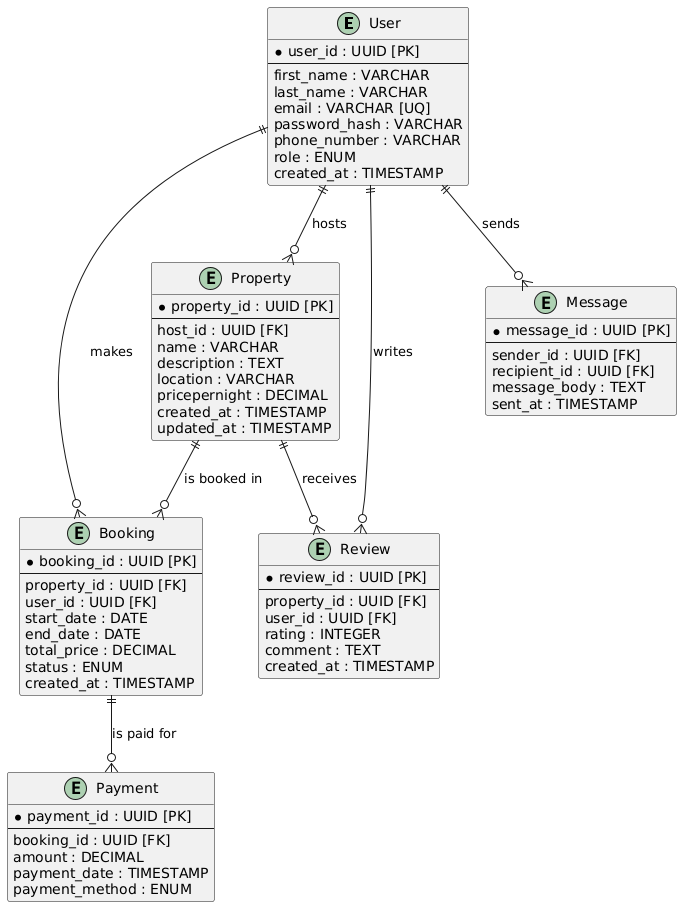

The diagram above was rendered by PlantUML. Its source (embedded in the PNG):
@startuml
entity User {
    * user_id : UUID [PK]
    --
    first_name : VARCHAR
    last_name : VARCHAR
    email : VARCHAR [UQ]
    password_hash : VARCHAR
    phone_number : VARCHAR
    role : ENUM
    created_at : TIMESTAMP
}

entity Property {
    * property_id : UUID [PK]
    --
    host_id : UUID [FK]
    name : VARCHAR
    description : TEXT
    location : VARCHAR
    pricepernight : DECIMAL
    created_at : TIMESTAMP
    updated_at : TIMESTAMP
}

entity Booking {
    * booking_id : UUID [PK]
    --
    property_id : UUID [FK]
    user_id : UUID [FK]
    start_date : DATE
    end_date : DATE
    total_price : DECIMAL
    status : ENUM
    created_at : TIMESTAMP
}

entity Payment {
    * payment_id : UUID [PK]
    --
    booking_id : UUID [FK]
    amount : DECIMAL
    payment_date : TIMESTAMP
    payment_method : ENUM
}

entity Review {
    * review_id : UUID [PK]
    --
    property_id : UUID [FK]
    user_id : UUID [FK]
    rating : INTEGER
    comment : TEXT
    created_at : TIMESTAMP
}

entity Message {
    * message_id : UUID [PK]
    --
    sender_id : UUID [FK]
    recipient_id : UUID [FK]
    message_body : TEXT
    sent_at : TIMESTAMP
}

' Relationships
User ||--o{ Property : "hosts"
User ||--o{ Booking : "makes"
User ||--o{ Review : "writes"
User ||--o{ Message : "sends"
Property ||--o{ Booking : "is booked in"
Property ||--o{ Review : "receives"
Booking ||--o{ Payment : "is paid for"
@enduml